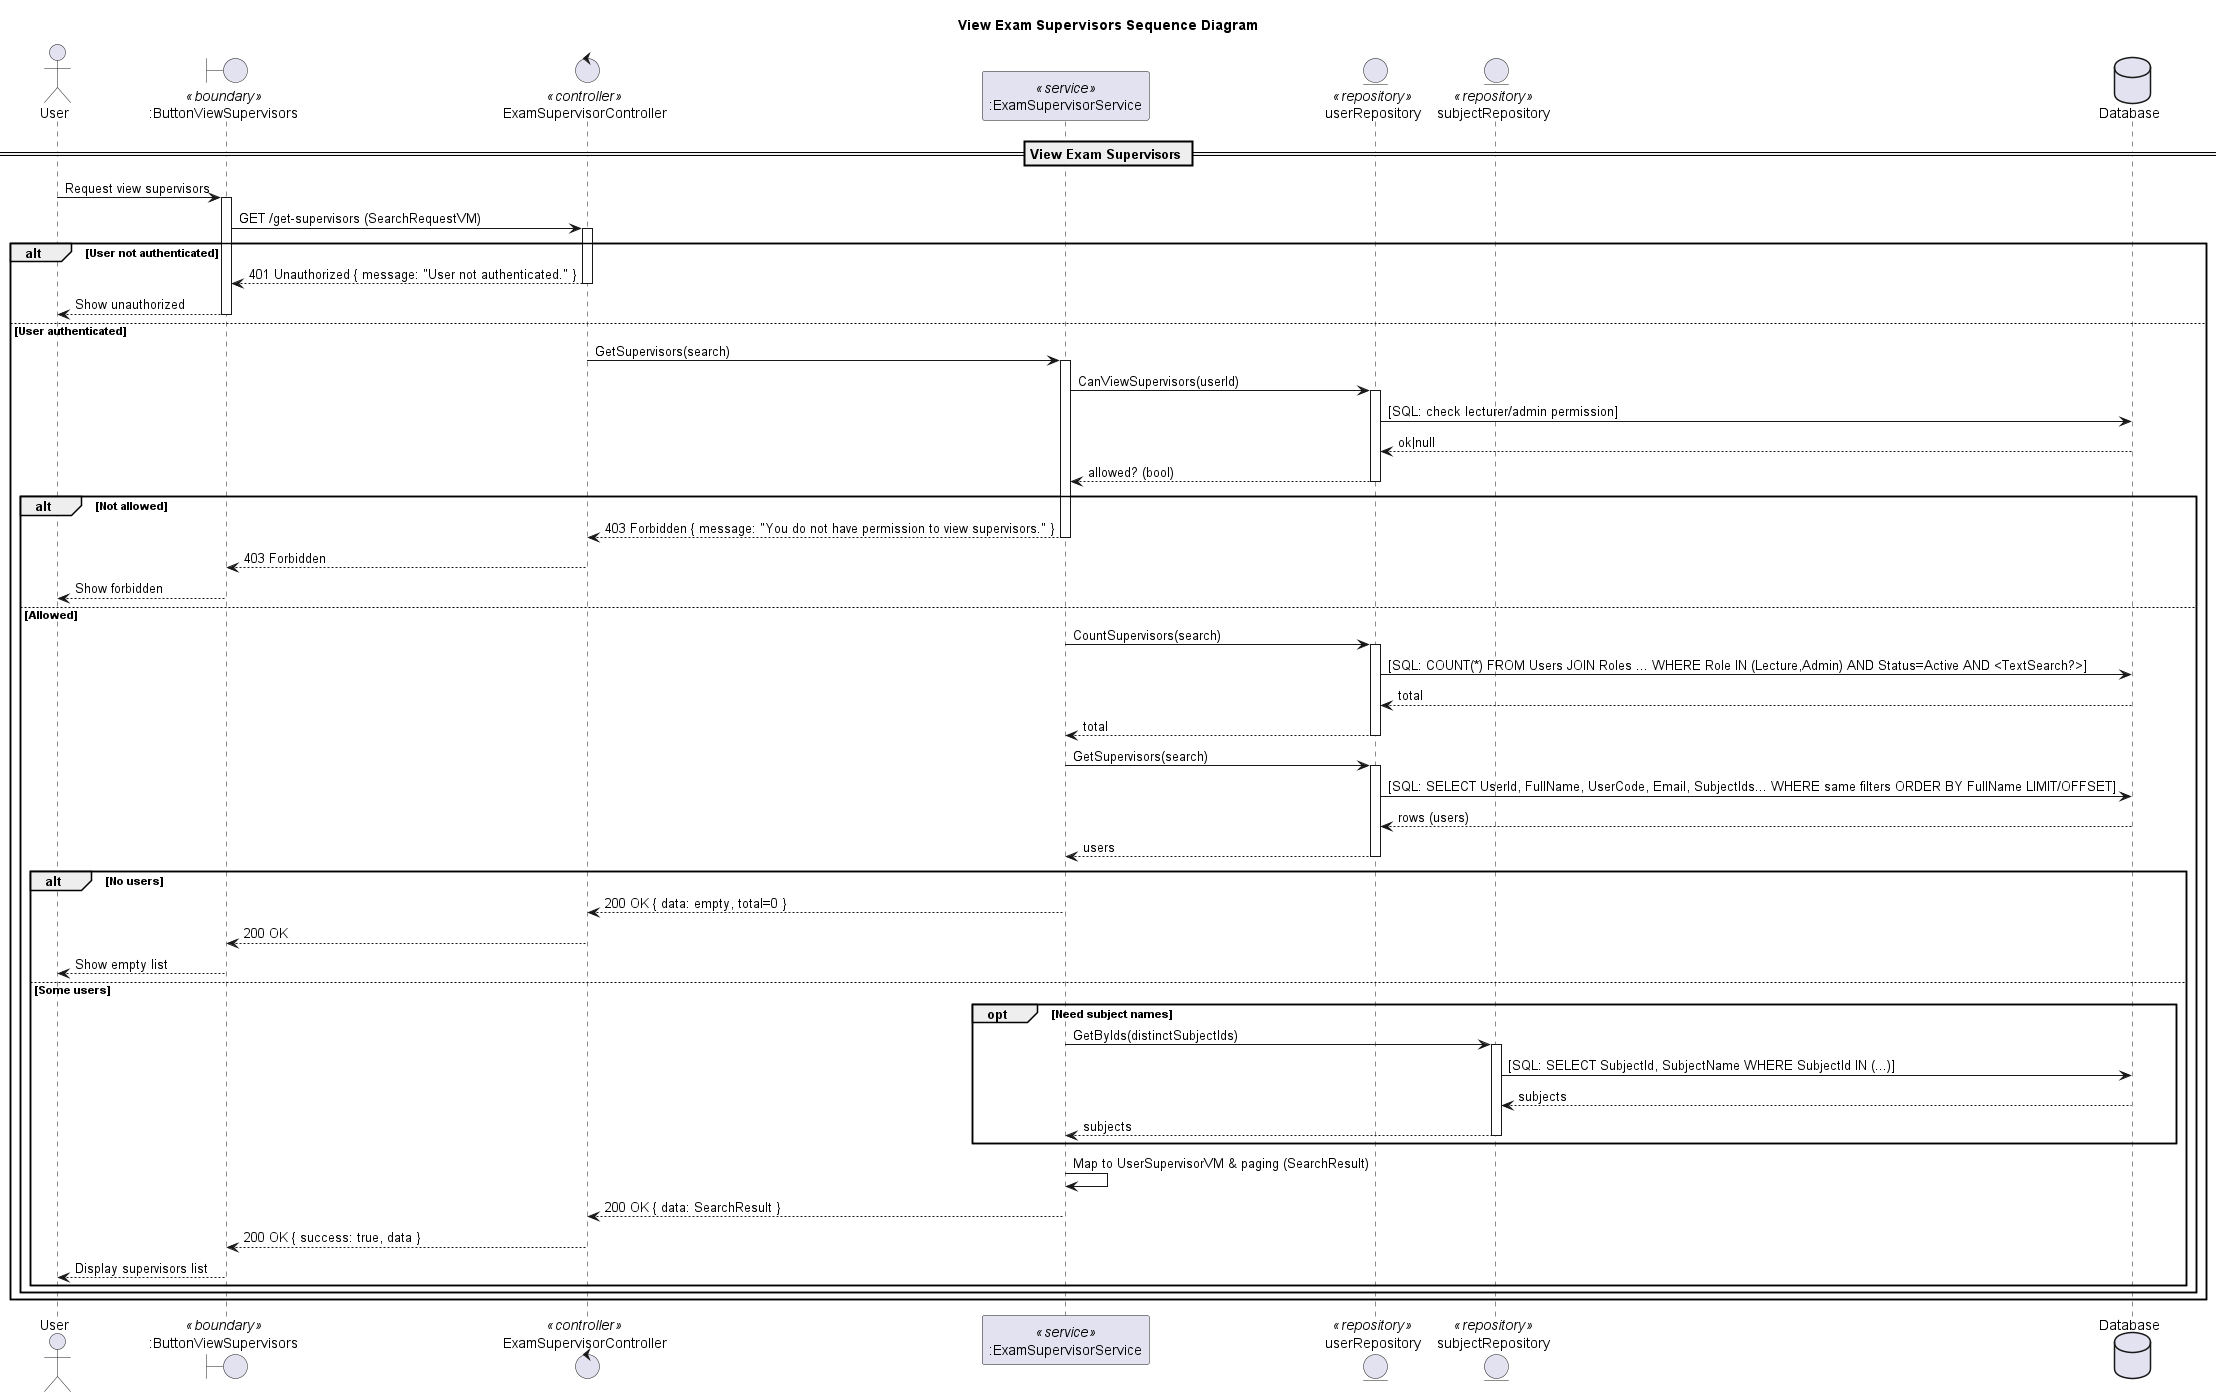

The diagram above was rendered by PlantUML. Its source (embedded in the PNG):
@startuml
title View Exam Supervisors Sequence Diagram 

actor "User" as Client
boundary ":ButtonViewSupervisors" as UI <<boundary>>
control "ExamSupervisorController" as Controller <<controller>>
participant ":ExamSupervisorService" as Service <<service>>

entity "userRepository" as UserRepo <<repository>>
entity "subjectRepository" as SubjRepo <<repository>>

database "Database" as DB

== View Exam Supervisors ==

Client -> UI: Request view supervisors
activate UI
UI -> Controller: GET /get-supervisors (SearchRequestVM)
activate Controller

alt User not authenticated
  Controller --> UI: 401 Unauthorized { message: "User not authenticated." }
  deactivate Controller
  UI --> Client: Show unauthorized
  deactivate UI
else User authenticated
  Controller -> Service: GetSupervisors(search)
  activate Service

  '--- Authorization ---
  Service -> UserRepo: CanViewSupervisors(userId)
  activate UserRepo
  UserRepo -> DB: [SQL: check lecturer/admin permission]
  DB --> UserRepo: ok|null
  UserRepo --> Service: allowed? (bool)
  deactivate UserRepo

  alt Not allowed
    Service --> Controller: 403 Forbidden { message: "You do not have permission to view supervisors." }
    deactivate Service
    Controller --> UI: 403 Forbidden
    deactivate Controller
    UI --> Client: Show forbidden
    deactivate UI
  else Allowed
    '--- Count supervisors (role != Student, status=Active, filters) ---
    Service -> UserRepo: CountSupervisors(search)
    activate UserRepo
    UserRepo -> DB: [SQL: COUNT(*) FROM Users JOIN Roles ... WHERE Role IN (Lecture,Admin) AND Status=Active AND <TextSearch?>]
    DB --> UserRepo: total
    UserRepo --> Service: total
    deactivate UserRepo

    '--- Get paged supervisors (basic fields) ---
    Service -> UserRepo: GetSupervisors(search)
    activate UserRepo
    UserRepo -> DB: [SQL: SELECT UserId, FullName, UserCode, Email, SubjectIds... WHERE same filters ORDER BY FullName LIMIT/OFFSET]
    DB --> UserRepo: rows (users)
    UserRepo --> Service: users
    deactivate UserRepo

    alt No users
      Service --> Controller: 200 OK { data: empty, total=0 }
      deactivate Service
      Controller --> UI: 200 OK
      deactivate Controller
      UI --> Client: Show empty list
      deactivate UI
    else Some users
      '--- (Optional) load subject names for display ---
      opt Need subject names
        Service -> SubjRepo: GetByIds(distinctSubjectIds)
        activate SubjRepo
        SubjRepo -> DB: [SQL: SELECT SubjectId, SubjectName WHERE SubjectId IN (...)]
        DB --> SubjRepo: subjects
        SubjRepo --> Service: subjects
        deactivate SubjRepo
      end opt

      Service -> Service: Map to UserSupervisorVM & paging (SearchResult)
      Service --> Controller: 200 OK { data: SearchResult }
      deactivate Service
      Controller --> UI: 200 OK { success: true, data }
      deactivate Controller
      UI --> Client: Display supervisors list
      deactivate UI
    end alt
  end alt
end alt
@enduml